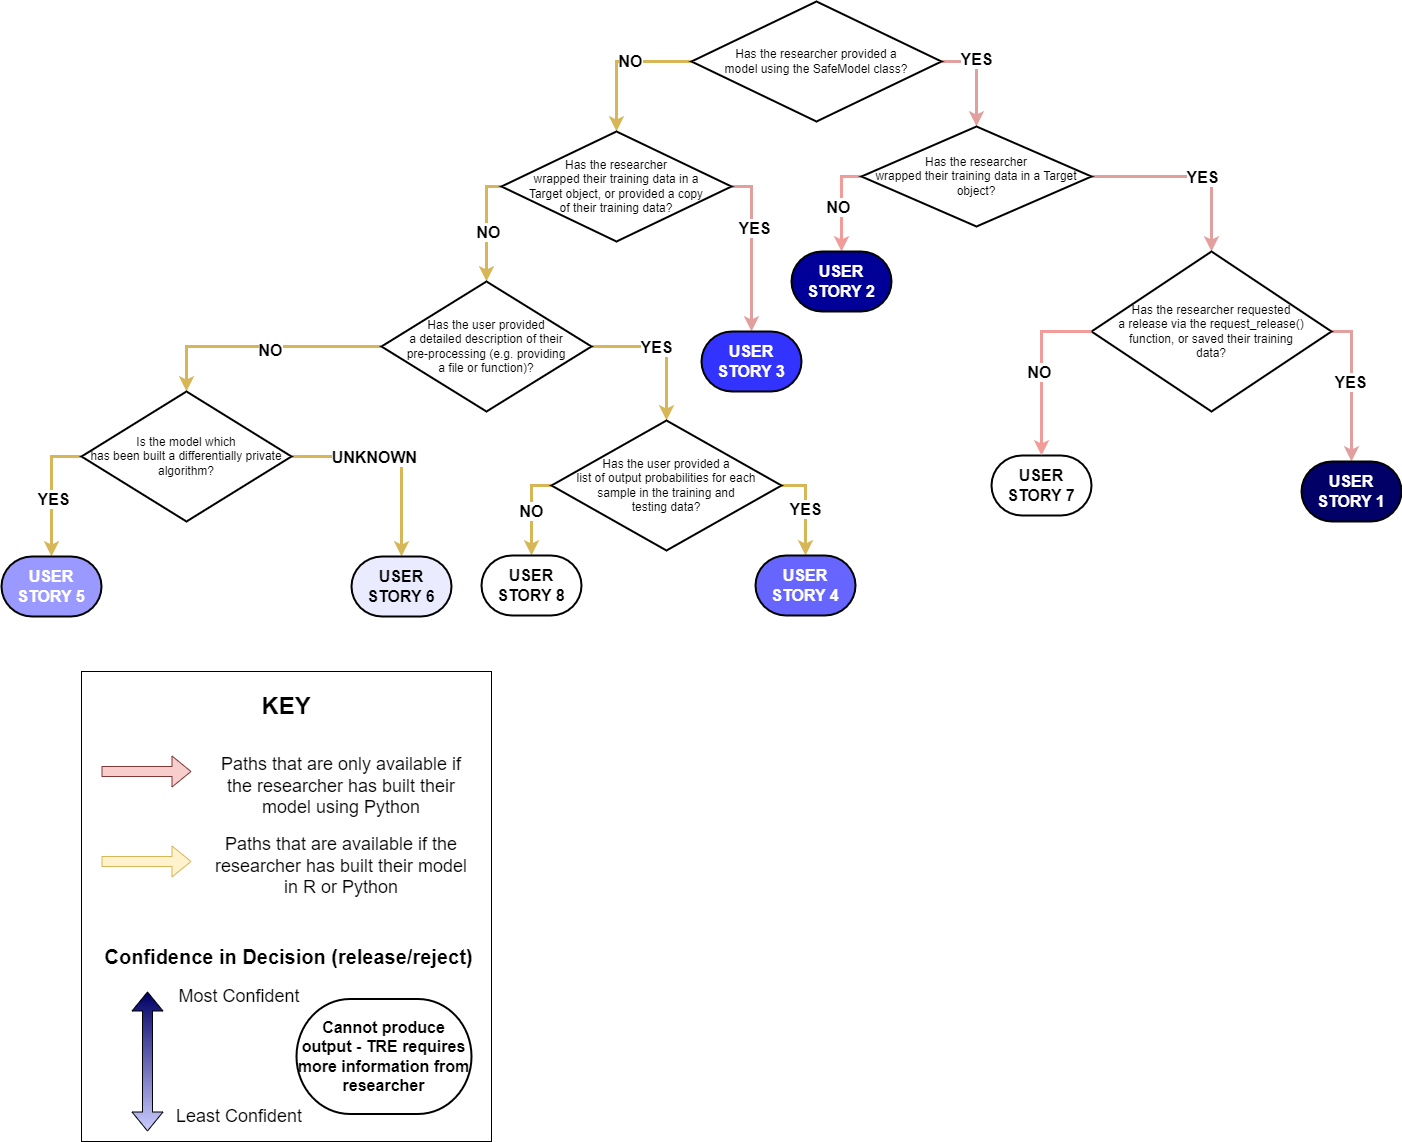

The diagram above was exported from draw.io. Its source (the exported page's mxGraphModel, read from the mxfile embedded in the PNG):
<mxGraphModel dx="2399" dy="2103" grid="1" gridSize="10" guides="1" tooltips="1" connect="1" arrows="1" fold="1" page="1" pageScale="1" pageWidth="827" pageHeight="1169" math="0" shadow="0">
  <root>
    <mxCell id="0" />
    <mxCell id="1" parent="0" />
    <mxCell id="EoptlnY0IQNyIHDaKXpa-11" value="" style="rounded=0;whiteSpace=wrap;html=1;" parent="1" vertex="1">
      <mxGeometry x="-360" y="620" width="410" height="470" as="geometry" />
    </mxCell>
    <mxCell id="I5VAruqIZa7N87Bjvg_W-3" style="edgeStyle=orthogonalEdgeStyle;rounded=0;orthogonalLoop=1;jettySize=auto;html=1;exitX=0;exitY=0.5;exitDx=0;exitDy=0;exitPerimeter=0;entryX=0.5;entryY=0;entryDx=0;entryDy=0;entryPerimeter=0;fillColor=#fff2cc;strokeColor=#d6b656;strokeWidth=3;fontStyle=1;fontSize=16;" parent="1" source="I5VAruqIZa7N87Bjvg_W-1" target="I5VAruqIZa7N87Bjvg_W-2" edge="1">
      <mxGeometry relative="1" as="geometry" />
    </mxCell>
    <mxCell id="I5VAruqIZa7N87Bjvg_W-8" value="NO" style="edgeLabel;html=1;align=center;verticalAlign=middle;resizable=0;points=[];fontStyle=1;fontSize=16;" parent="I5VAruqIZa7N87Bjvg_W-3" vertex="1" connectable="0">
      <mxGeometry x="-0.1509" y="-1" relative="1" as="geometry">
        <mxPoint as="offset" />
      </mxGeometry>
    </mxCell>
    <mxCell id="I5VAruqIZa7N87Bjvg_W-6" style="edgeStyle=orthogonalEdgeStyle;rounded=0;orthogonalLoop=1;jettySize=auto;html=1;exitX=1;exitY=0.5;exitDx=0;exitDy=0;exitPerimeter=0;entryX=0.5;entryY=0;entryDx=0;entryDy=0;entryPerimeter=0;fillColor=#f8cecc;strokeColor=#e1a09d;strokeWidth=3;fontStyle=1;fontSize=16;" parent="1" source="I5VAruqIZa7N87Bjvg_W-1" target="I5VAruqIZa7N87Bjvg_W-5" edge="1">
      <mxGeometry relative="1" as="geometry" />
    </mxCell>
    <mxCell id="I5VAruqIZa7N87Bjvg_W-7" value="YES" style="edgeLabel;html=1;align=center;verticalAlign=middle;resizable=0;points=[];fontStyle=1;fontSize=16;" parent="I5VAruqIZa7N87Bjvg_W-6" vertex="1" connectable="0">
      <mxGeometry x="-0.3016" y="3" relative="1" as="geometry">
        <mxPoint as="offset" />
      </mxGeometry>
    </mxCell>
    <mxCell id="I5VAruqIZa7N87Bjvg_W-1" value="Has the researcher provided a &lt;br&gt;model using the SafeModel class?" style="strokeWidth=2;html=1;shape=mxgraph.flowchart.decision;whiteSpace=wrap;" parent="1" vertex="1">
      <mxGeometry x="250" y="-50" width="250" height="120" as="geometry" />
    </mxCell>
    <mxCell id="I5VAruqIZa7N87Bjvg_W-13" style="edgeStyle=orthogonalEdgeStyle;rounded=0;orthogonalLoop=1;jettySize=auto;html=1;exitX=1;exitY=0.5;exitDx=0;exitDy=0;exitPerimeter=0;entryX=0.5;entryY=0;entryDx=0;entryDy=0;entryPerimeter=0;fillColor=#f8cecc;strokeColor=#e1a09d;strokeWidth=3;fontStyle=1;fontSize=16;" parent="1" source="I5VAruqIZa7N87Bjvg_W-2" target="I5VAruqIZa7N87Bjvg_W-12" edge="1">
      <mxGeometry relative="1" as="geometry" />
    </mxCell>
    <mxCell id="I5VAruqIZa7N87Bjvg_W-14" value="YES" style="edgeLabel;html=1;align=center;verticalAlign=middle;resizable=0;points=[];fontSize=16;fontStyle=1" parent="I5VAruqIZa7N87Bjvg_W-13" vertex="1" connectable="0">
      <mxGeometry x="-0.25" y="2" relative="1" as="geometry">
        <mxPoint y="-1" as="offset" />
      </mxGeometry>
    </mxCell>
    <mxCell id="I5VAruqIZa7N87Bjvg_W-16" style="edgeStyle=orthogonalEdgeStyle;rounded=0;orthogonalLoop=1;jettySize=auto;html=1;exitX=0;exitY=0.5;exitDx=0;exitDy=0;exitPerimeter=0;entryX=0.5;entryY=0;entryDx=0;entryDy=0;entryPerimeter=0;fillColor=#fff2cc;strokeColor=#d6b656;strokeWidth=3;" parent="1" source="I5VAruqIZa7N87Bjvg_W-2" target="I5VAruqIZa7N87Bjvg_W-15" edge="1">
      <mxGeometry relative="1" as="geometry">
        <Array as="points">
          <mxPoint x="45" y="135" />
        </Array>
      </mxGeometry>
    </mxCell>
    <mxCell id="I5VAruqIZa7N87Bjvg_W-17" value="NO" style="edgeLabel;html=1;align=center;verticalAlign=middle;resizable=0;points=[];fontStyle=1;fontSize=16;" parent="I5VAruqIZa7N87Bjvg_W-16" vertex="1" connectable="0">
      <mxGeometry x="0.0762" y="1" relative="1" as="geometry">
        <mxPoint as="offset" />
      </mxGeometry>
    </mxCell>
    <mxCell id="I5VAruqIZa7N87Bjvg_W-2" value="Has the researcher &lt;br&gt;wrapped their training data in a &lt;br&gt;Target object, or provided a copy &lt;br&gt;of their training data?" style="strokeWidth=2;html=1;shape=mxgraph.flowchart.decision;whiteSpace=wrap;" parent="1" vertex="1">
      <mxGeometry x="60" y="80" width="230" height="110" as="geometry" />
    </mxCell>
    <mxCell id="I5VAruqIZa7N87Bjvg_W-49" style="edgeStyle=orthogonalEdgeStyle;rounded=0;orthogonalLoop=1;jettySize=auto;html=1;exitX=1;exitY=0.5;exitDx=0;exitDy=0;exitPerimeter=0;entryX=0.5;entryY=0;entryDx=0;entryDy=0;entryPerimeter=0;strokeWidth=3;fillColor=#f8cecc;strokeColor=#e1a09d;fontStyle=1;fontSize=16;" parent="1" source="I5VAruqIZa7N87Bjvg_W-5" target="I5VAruqIZa7N87Bjvg_W-48" edge="1">
      <mxGeometry relative="1" as="geometry" />
    </mxCell>
    <mxCell id="I5VAruqIZa7N87Bjvg_W-50" value="YES" style="edgeLabel;html=1;align=center;verticalAlign=middle;resizable=0;points=[];fontStyle=1;fontSize=16;" parent="I5VAruqIZa7N87Bjvg_W-49" vertex="1" connectable="0">
      <mxGeometry x="0.1236" relative="1" as="geometry">
        <mxPoint as="offset" />
      </mxGeometry>
    </mxCell>
    <mxCell id="0g0eZIIpz11bIG1ImQ8M-1" style="edgeStyle=orthogonalEdgeStyle;rounded=0;orthogonalLoop=1;jettySize=auto;html=1;exitX=0;exitY=0.5;exitDx=0;exitDy=0;exitPerimeter=0;fillColor=#f8cecc;strokeColor=#F19C99;strokeWidth=3;" parent="1" source="I5VAruqIZa7N87Bjvg_W-5" target="I5VAruqIZa7N87Bjvg_W-51" edge="1">
      <mxGeometry relative="1" as="geometry" />
    </mxCell>
    <mxCell id="0g0eZIIpz11bIG1ImQ8M-2" value="NO" style="edgeLabel;html=1;align=center;verticalAlign=middle;resizable=0;points=[];fontSize=16;fontStyle=1" parent="0g0eZIIpz11bIG1ImQ8M-1" vertex="1" connectable="0">
      <mxGeometry x="0.0386" y="-4" relative="1" as="geometry">
        <mxPoint as="offset" />
      </mxGeometry>
    </mxCell>
    <mxCell id="I5VAruqIZa7N87Bjvg_W-5" value="Has the researcher &lt;br&gt;wrapped their training data in a Target object?" style="strokeWidth=2;html=1;shape=mxgraph.flowchart.decision;whiteSpace=wrap;" parent="1" vertex="1">
      <mxGeometry x="420" y="75" width="230" height="100" as="geometry" />
    </mxCell>
    <mxCell id="I5VAruqIZa7N87Bjvg_W-9" value="USER STORY 7" style="strokeWidth=2;html=1;shape=mxgraph.flowchart.terminator;whiteSpace=wrap;fillColor=#FFFFFF;fontStyle=1;fontSize=16;fontColor=#000000;" parent="1" vertex="1">
      <mxGeometry x="550" y="404" width="100" height="60" as="geometry" />
    </mxCell>
    <mxCell id="I5VAruqIZa7N87Bjvg_W-12" value="USER STORY 3" style="strokeWidth=2;html=1;shape=mxgraph.flowchart.terminator;whiteSpace=wrap;fillColor=#3333FF;fontColor=#FFFFFF;fontStyle=1;fontSize=16;" parent="1" vertex="1">
      <mxGeometry x="260" y="280" width="100" height="60" as="geometry" />
    </mxCell>
    <mxCell id="I5VAruqIZa7N87Bjvg_W-40" style="edgeStyle=orthogonalEdgeStyle;rounded=0;orthogonalLoop=1;jettySize=auto;html=1;exitX=1;exitY=0.5;exitDx=0;exitDy=0;exitPerimeter=0;entryX=0.5;entryY=0;entryDx=0;entryDy=0;entryPerimeter=0;fillColor=#fff2cc;strokeColor=#d6b656;strokeWidth=3;" parent="1" source="I5VAruqIZa7N87Bjvg_W-15" target="I5VAruqIZa7N87Bjvg_W-18" edge="1">
      <mxGeometry relative="1" as="geometry" />
    </mxCell>
    <mxCell id="I5VAruqIZa7N87Bjvg_W-41" value="YES" style="edgeLabel;html=1;align=center;verticalAlign=middle;resizable=0;points=[];fontStyle=1;fontSize=16;" parent="I5VAruqIZa7N87Bjvg_W-40" vertex="1" connectable="0">
      <mxGeometry x="-0.1407" relative="1" as="geometry">
        <mxPoint as="offset" />
      </mxGeometry>
    </mxCell>
    <mxCell id="I5VAruqIZa7N87Bjvg_W-46" style="edgeStyle=orthogonalEdgeStyle;rounded=0;orthogonalLoop=1;jettySize=auto;html=1;exitX=0;exitY=0.5;exitDx=0;exitDy=0;exitPerimeter=0;entryX=0.5;entryY=0;entryDx=0;entryDy=0;entryPerimeter=0;fillColor=#fff2cc;strokeColor=#d6b656;strokeWidth=3;" parent="1" source="I5VAruqIZa7N87Bjvg_W-15" target="I5VAruqIZa7N87Bjvg_W-25" edge="1">
      <mxGeometry relative="1" as="geometry" />
    </mxCell>
    <mxCell id="I5VAruqIZa7N87Bjvg_W-47" value="NO" style="edgeLabel;html=1;align=center;verticalAlign=middle;resizable=0;points=[];fontStyle=1;fontSize=16;" parent="I5VAruqIZa7N87Bjvg_W-46" vertex="1" connectable="0">
      <mxGeometry x="-0.0667" y="3" relative="1" as="geometry">
        <mxPoint as="offset" />
      </mxGeometry>
    </mxCell>
    <mxCell id="I5VAruqIZa7N87Bjvg_W-15" value="Has the user provided &lt;br&gt;a detailed description of their &lt;br&gt;pre-processing (e.g. providing &lt;br&gt;a file or function)?" style="strokeWidth=2;html=1;shape=mxgraph.flowchart.decision;whiteSpace=wrap;" parent="1" vertex="1">
      <mxGeometry x="-60" y="230" width="210" height="130" as="geometry" />
    </mxCell>
    <mxCell id="I5VAruqIZa7N87Bjvg_W-24" value="YES" style="edgeStyle=orthogonalEdgeStyle;rounded=0;orthogonalLoop=1;jettySize=auto;html=1;exitX=1;exitY=0.5;exitDx=0;exitDy=0;exitPerimeter=0;entryX=0.5;entryY=0;entryDx=0;entryDy=0;entryPerimeter=0;fillColor=#fff2cc;strokeColor=#d6b656;strokeWidth=3;fontStyle=1;fontSize=16;" parent="1" source="I5VAruqIZa7N87Bjvg_W-18" target="I5VAruqIZa7N87Bjvg_W-23" edge="1">
      <mxGeometry relative="1" as="geometry" />
    </mxCell>
    <mxCell id="EoptlnY0IQNyIHDaKXpa-2" value="NO" style="edgeStyle=orthogonalEdgeStyle;rounded=0;orthogonalLoop=1;jettySize=auto;html=1;exitX=0;exitY=0.5;exitDx=0;exitDy=0;exitPerimeter=0;entryX=0.5;entryY=0;entryDx=0;entryDy=0;entryPerimeter=0;fillColor=#fff2cc;strokeColor=#d6b656;strokeWidth=3;fontStyle=1;fontSize=16;" parent="1" source="I5VAruqIZa7N87Bjvg_W-18" target="EoptlnY0IQNyIHDaKXpa-1" edge="1">
      <mxGeometry relative="1" as="geometry" />
    </mxCell>
    <mxCell id="I5VAruqIZa7N87Bjvg_W-18" value="Has the user provided a &lt;br&gt;list of output probabilities for each &lt;br&gt;sample in the training and &lt;br&gt;testing data?" style="strokeWidth=2;html=1;shape=mxgraph.flowchart.decision;whiteSpace=wrap;" parent="1" vertex="1">
      <mxGeometry x="110" y="369" width="230" height="130" as="geometry" />
    </mxCell>
    <mxCell id="I5VAruqIZa7N87Bjvg_W-23" value="USER STORY 4" style="strokeWidth=2;html=1;shape=mxgraph.flowchart.terminator;whiteSpace=wrap;fillColor=#6666FF;fontStyle=1;fontSize=16;fontColor=#FFFFFF;" parent="1" vertex="1">
      <mxGeometry x="314" y="504" width="100" height="60" as="geometry" />
    </mxCell>
    <mxCell id="I5VAruqIZa7N87Bjvg_W-30" style="edgeStyle=orthogonalEdgeStyle;rounded=0;orthogonalLoop=1;jettySize=auto;html=1;exitX=1;exitY=0.5;exitDx=0;exitDy=0;exitPerimeter=0;entryX=0.5;entryY=0;entryDx=0;entryDy=0;entryPerimeter=0;fillColor=#fff2cc;strokeColor=#d6b656;strokeWidth=3;" parent="1" source="I5VAruqIZa7N87Bjvg_W-25" target="I5VAruqIZa7N87Bjvg_W-29" edge="1">
      <mxGeometry relative="1" as="geometry" />
    </mxCell>
    <mxCell id="I5VAruqIZa7N87Bjvg_W-31" value="UNKNOWN" style="edgeLabel;html=1;align=center;verticalAlign=middle;resizable=0;points=[];fontStyle=1;fontSize=16;" parent="I5VAruqIZa7N87Bjvg_W-30" vertex="1" connectable="0">
      <mxGeometry x="-0.2174" relative="1" as="geometry">
        <mxPoint as="offset" />
      </mxGeometry>
    </mxCell>
    <mxCell id="I5VAruqIZa7N87Bjvg_W-33" style="edgeStyle=orthogonalEdgeStyle;rounded=0;orthogonalLoop=1;jettySize=auto;html=1;exitX=0;exitY=0.5;exitDx=0;exitDy=0;exitPerimeter=0;entryX=0.5;entryY=0;entryDx=0;entryDy=0;entryPerimeter=0;fillColor=#fff2cc;strokeColor=#d6b656;strokeWidth=3;" parent="1" source="I5VAruqIZa7N87Bjvg_W-25" target="I5VAruqIZa7N87Bjvg_W-32" edge="1">
      <mxGeometry relative="1" as="geometry" />
    </mxCell>
    <mxCell id="I5VAruqIZa7N87Bjvg_W-34" value="YES" style="edgeLabel;html=1;align=center;verticalAlign=middle;resizable=0;points=[];fontStyle=1;fontSize=16;" parent="I5VAruqIZa7N87Bjvg_W-33" vertex="1" connectable="0">
      <mxGeometry x="0.0944" y="1" relative="1" as="geometry">
        <mxPoint as="offset" />
      </mxGeometry>
    </mxCell>
    <mxCell id="I5VAruqIZa7N87Bjvg_W-25" value="Is the model which&lt;br&gt;has been built a differentially private algorithm?" style="strokeWidth=2;html=1;shape=mxgraph.flowchart.decision;whiteSpace=wrap;" parent="1" vertex="1">
      <mxGeometry x="-360" y="340" width="210" height="130" as="geometry" />
    </mxCell>
    <mxCell id="I5VAruqIZa7N87Bjvg_W-29" value="USER STORY 6" style="strokeWidth=2;html=1;shape=mxgraph.flowchart.terminator;whiteSpace=wrap;fillColor=#EBEBFF;fontStyle=1;fontSize=16;" parent="1" vertex="1">
      <mxGeometry x="-90" y="505" width="100" height="60" as="geometry" />
    </mxCell>
    <mxCell id="I5VAruqIZa7N87Bjvg_W-32" value="USER STORY 5" style="strokeWidth=2;html=1;shape=mxgraph.flowchart.terminator;whiteSpace=wrap;fillColor=#9999FF;fontStyle=1;fontSize=16;fontColor=#FFFFFF;" parent="1" vertex="1">
      <mxGeometry x="-440" y="505" width="100" height="60" as="geometry" />
    </mxCell>
    <mxCell id="I5VAruqIZa7N87Bjvg_W-53" style="edgeStyle=orthogonalEdgeStyle;rounded=0;orthogonalLoop=1;jettySize=auto;html=1;exitX=1;exitY=0.5;exitDx=0;exitDy=0;exitPerimeter=0;entryX=0.5;entryY=0;entryDx=0;entryDy=0;entryPerimeter=0;strokeWidth=3;fillColor=#f8cecc;strokeColor=#e1a09d;fontStyle=1;fontSize=16;" parent="1" source="I5VAruqIZa7N87Bjvg_W-48" target="I5VAruqIZa7N87Bjvg_W-52" edge="1">
      <mxGeometry relative="1" as="geometry" />
    </mxCell>
    <mxCell id="I5VAruqIZa7N87Bjvg_W-54" value="YES" style="edgeLabel;html=1;align=center;verticalAlign=middle;resizable=0;points=[];fontStyle=1;fontSize=16;" parent="I5VAruqIZa7N87Bjvg_W-53" vertex="1" connectable="0">
      <mxGeometry x="-0.0678" y="-2" relative="1" as="geometry">
        <mxPoint as="offset" />
      </mxGeometry>
    </mxCell>
    <mxCell id="I5VAruqIZa7N87Bjvg_W-48" value="Has the researcher requested &lt;br&gt;a release via the request_release() &lt;br&gt;function, or saved their training&lt;br&gt;data?" style="strokeWidth=2;html=1;shape=mxgraph.flowchart.decision;whiteSpace=wrap;" parent="1" vertex="1">
      <mxGeometry x="650" y="200" width="240" height="160" as="geometry" />
    </mxCell>
    <mxCell id="I5VAruqIZa7N87Bjvg_W-51" value="USER STORY 2" style="strokeWidth=2;html=1;shape=mxgraph.flowchart.terminator;whiteSpace=wrap;fillColor=#000099;fontColor=#FFFFFF;fontStyle=1;fontSize=16;gradientColor=none;" parent="1" vertex="1">
      <mxGeometry x="350" y="200" width="100" height="60" as="geometry" />
    </mxCell>
    <mxCell id="I5VAruqIZa7N87Bjvg_W-52" value="USER STORY 1" style="strokeWidth=2;html=1;shape=mxgraph.flowchart.terminator;whiteSpace=wrap;fillColor=#000066;fontColor=#FFFFFF;fontStyle=1;fontSize=16;" parent="1" vertex="1">
      <mxGeometry x="860" y="410" width="100" height="60" as="geometry" />
    </mxCell>
    <mxCell id="EoptlnY0IQNyIHDaKXpa-1" value="USER STORY 8" style="strokeWidth=2;html=1;shape=mxgraph.flowchart.terminator;whiteSpace=wrap;fillColor=#FFFFFF;fontStyle=1;fontSize=16;" parent="1" vertex="1">
      <mxGeometry x="40" y="504" width="100" height="60" as="geometry" />
    </mxCell>
    <mxCell id="EoptlnY0IQNyIHDaKXpa-9" value="" style="group" parent="1" vertex="1" connectable="0">
      <mxGeometry x="-340" y="720" width="370" height="110" as="geometry" />
    </mxCell>
    <mxCell id="EoptlnY0IQNyIHDaKXpa-5" value="" style="shape=flexArrow;endArrow=classic;html=1;rounded=0;fillColor=#fff2cc;strokeColor=#d6b656;" parent="EoptlnY0IQNyIHDaKXpa-9" edge="1">
      <mxGeometry width="50" height="50" relative="1" as="geometry">
        <mxPoint y="90" as="sourcePoint" />
        <mxPoint x="90" y="90" as="targetPoint" />
      </mxGeometry>
    </mxCell>
    <mxCell id="EoptlnY0IQNyIHDaKXpa-6" value="" style="shape=flexArrow;endArrow=classic;html=1;rounded=0;fillColor=#f8cecc;strokeColor=#7D3936;" parent="EoptlnY0IQNyIHDaKXpa-9" edge="1">
      <mxGeometry width="50" height="50" relative="1" as="geometry">
        <mxPoint as="sourcePoint" />
        <mxPoint x="90" as="targetPoint" />
      </mxGeometry>
    </mxCell>
    <mxCell id="EoptlnY0IQNyIHDaKXpa-7" value="&lt;font style=&quot;font-size: 18px;&quot;&gt;Paths that are only available if the researcher has built their model using Python&lt;/font&gt;" style="text;html=1;strokeColor=none;fillColor=none;align=center;verticalAlign=middle;whiteSpace=wrap;rounded=0;" parent="EoptlnY0IQNyIHDaKXpa-9" vertex="1">
      <mxGeometry x="110" width="260" height="30" as="geometry" />
    </mxCell>
    <mxCell id="EoptlnY0IQNyIHDaKXpa-8" value="&lt;font style=&quot;font-size: 18px;&quot;&gt;Paths that are available if the researcher has built their model in R or Python&lt;/font&gt;" style="text;html=1;strokeColor=none;fillColor=none;align=center;verticalAlign=middle;whiteSpace=wrap;rounded=0;" parent="EoptlnY0IQNyIHDaKXpa-9" vertex="1">
      <mxGeometry x="110" y="80" width="260" height="30" as="geometry" />
    </mxCell>
    <mxCell id="EoptlnY0IQNyIHDaKXpa-10" value="&lt;b&gt;&lt;font style=&quot;font-size: 24px;&quot;&gt;KEY&lt;/font&gt;&lt;/b&gt;" style="text;html=1;strokeColor=none;fillColor=none;align=center;verticalAlign=middle;whiteSpace=wrap;rounded=0;" parent="1" vertex="1">
      <mxGeometry x="-185" y="640" width="60" height="30" as="geometry" />
    </mxCell>
    <mxCell id="L8bTCooYjp7sTg196QAl-6" value="Confidence in Decision (release/reject)" style="text;html=1;strokeColor=none;fillColor=none;align=center;verticalAlign=middle;whiteSpace=wrap;rounded=0;fontStyle=1;fontSize=20;" parent="1" vertex="1">
      <mxGeometry x="-340" y="890" width="375" height="30" as="geometry" />
    </mxCell>
    <mxCell id="L8bTCooYjp7sTg196QAl-11" value="" style="group" parent="1" vertex="1" connectable="0">
      <mxGeometry x="-294" y="930" width="162" height="150" as="geometry" />
    </mxCell>
    <mxCell id="L8bTCooYjp7sTg196QAl-1" value="" style="shape=flexArrow;endArrow=classic;startArrow=classic;html=1;rounded=0;fillColor=#CCCCFF;gradientColor=#000066;gradientDirection=north;" parent="L8bTCooYjp7sTg196QAl-11" edge="1">
      <mxGeometry width="100" height="100" relative="1" as="geometry">
        <mxPoint y="150" as="sourcePoint" />
        <mxPoint y="10" as="targetPoint" />
      </mxGeometry>
    </mxCell>
    <mxCell id="L8bTCooYjp7sTg196QAl-7" value="Most Confident" style="text;html=1;strokeColor=none;fillColor=none;align=center;verticalAlign=middle;whiteSpace=wrap;rounded=0;fontSize=18;" parent="L8bTCooYjp7sTg196QAl-11" vertex="1">
      <mxGeometry x="22" width="140" height="30" as="geometry" />
    </mxCell>
    <mxCell id="L8bTCooYjp7sTg196QAl-8" value="Least Confident" style="text;html=1;strokeColor=none;fillColor=none;align=center;verticalAlign=middle;whiteSpace=wrap;rounded=0;fontSize=18;" parent="L8bTCooYjp7sTg196QAl-11" vertex="1">
      <mxGeometry x="22" y="120" width="140" height="30" as="geometry" />
    </mxCell>
    <mxCell id="0g0eZIIpz11bIG1ImQ8M-3" style="edgeStyle=orthogonalEdgeStyle;rounded=0;orthogonalLoop=1;jettySize=auto;html=1;exitX=0;exitY=0.5;exitDx=0;exitDy=0;exitPerimeter=0;entryX=0.5;entryY=0;entryDx=0;entryDy=0;entryPerimeter=0;fillColor=#f8cecc;strokeColor=#F19C99;strokeWidth=3;" parent="1" source="I5VAruqIZa7N87Bjvg_W-48" target="I5VAruqIZa7N87Bjvg_W-9" edge="1">
      <mxGeometry relative="1" as="geometry" />
    </mxCell>
    <mxCell id="0g0eZIIpz11bIG1ImQ8M-4" value="NO" style="edgeLabel;html=1;align=center;verticalAlign=middle;resizable=0;points=[];fontSize=16;fontStyle=1" parent="0g0eZIIpz11bIG1ImQ8M-3" vertex="1" connectable="0">
      <mxGeometry x="0.0333" y="-3" relative="1" as="geometry">
        <mxPoint as="offset" />
      </mxGeometry>
    </mxCell>
    <mxCell id="FnWdGVjeThwHcu6l5MgR-1" value="Cannot produce output - TRE requires more information from researcher" style="strokeWidth=2;html=1;shape=mxgraph.flowchart.terminator;whiteSpace=wrap;fillColor=#FFFFFF;fontStyle=1;fontSize=16;" vertex="1" parent="1">
      <mxGeometry x="-145" y="947.5" width="175" height="115" as="geometry" />
    </mxCell>
  </root>
</mxGraphModel>